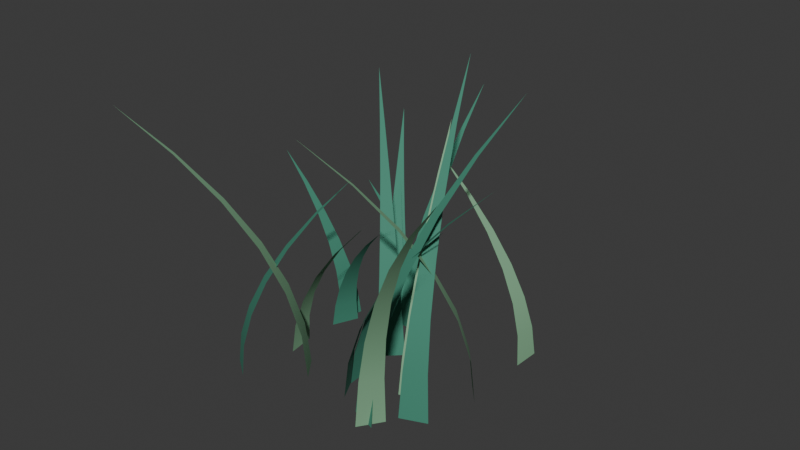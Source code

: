 # Source: oasis_grass.blend  (saved by Blender 5.2.44; exported with 4.5.12 LTS)
import bpy
from mathutils import Matrix  # noqa: F401  (used for matrix-valued properties, if any)

bpy.ops.wm.read_factory_settings(use_empty=True)
scene = bpy.context.scene
scene.name = 'Scene'

# ---- collections
col_collection = bpy.data.collections.new('Collection'); scene.collection.children.link(col_collection)

# ---- materials (node trees are filled in below, after node groups)
mat_leaf___sage = bpy.data.materials.new('Leaf | sage')
mat_leaf___sage.diffuse_color = (0.22, 0.44, 0.26, 1.0)
mat_leaf___jade = bpy.data.materials.new('Leaf | jade')
mat_leaf___jade.diffuse_color = (0.05, 0.24, 0.16, 1.0)

# ---- material node trees
mat_leaf___sage.use_nodes = True; mat_leaf___sage.node_tree.nodes.clear()
_N = mat_leaf___sage.node_tree.nodes; _L = mat_leaf___sage.node_tree.links
n0 = _N.new('ShaderNodeBsdfPrincipled'); n0.name = 'Principled BSDF'; n0.location = (-200, 100)
n0.inputs[0].default_value = (0.22, 0.44, 0.26, 1.0)
n0.inputs[2].default_value = 0.8
n0.inputs[10].default_value = 0.005
n0.inputs[27].default_value = (0.22, 0.44, 0.26, 1.0)
n1 = _N.new('ShaderNodeOutputMaterial'); n1.name = 'Material Output'; n1.location = (200, 100)
_L.new(n0.outputs[0], n1.inputs[0])
n1.is_active_output = True
mat_leaf___jade.use_nodes = True; mat_leaf___jade.node_tree.nodes.clear()
_N = mat_leaf___jade.node_tree.nodes; _L = mat_leaf___jade.node_tree.links
n0 = _N.new('ShaderNodeBsdfPrincipled'); n0.name = 'Principled BSDF'; n0.location = (-200, 100)
n0.inputs[0].default_value = (0.05, 0.24, 0.16, 1.0)
n0.inputs[2].default_value = 0.8
n0.inputs[10].default_value = 0.005
n0.inputs[27].default_value = (0.05, 0.24, 0.16, 1.0)
n1 = _N.new('ShaderNodeOutputMaterial'); n1.name = 'Material Output'; n1.location = (200, 100)
_L.new(n0.outputs[0], n1.inputs[0])
n1.is_active_output = True

# ---- world
world_world = bpy.data.worlds.new('World'); scene.world = world_world
world_world.use_nodes = True; world_world.node_tree.nodes.clear()
_N = world_world.node_tree.nodes; _L = world_world.node_tree.links
n0 = _N.new('ShaderNodeOutputWorld'); n0.name = 'World Output'; n0.location = (200, 100)
n1 = _N.new('ShaderNodeBackground'); n1.name = 'Background'; n1.location = (-200, 100)
n1.inputs[0].default_value = (0.05088, 0.05088, 0.05088, 1.0)
_L.new(n1.outputs[0], n0.inputs[0])
n0.is_active_output = True
world_world.color = (0.05088, 0.05088, 0.05088)
world_world.sun_shadow_jitter_overblur = 0.0

# ---- meshes
me_blade = bpy.data.meshes.new('Blade')
me_blade.from_pydata([(0.132, 0.01812, 0.0), (0.1609, -0.01505, 0.0), (0.1293, 0.01093, 0.06737), (0.1534, -0.01671, 0.06737), (0.1165, -0.005113, 0.1347), (0.1357, -0.02723, 0.1347), (0.09349, -0.03001, 0.2021), (0.1079, -0.04659, 0.2021), (0.06034, -0.06375, 0.2695), (0.06998, -0.07481, 0.2695), (0.01704, -0.1064, 0.3369), (0.02186, -0.1119, 0.3369), (-0.03642, -0.1578, 0.4042), (-0.03642, -0.1578, 0.4042)], [], [(0, 1, 3, 2), (2, 3, 5, 4), (4, 5, 7, 6), (6, 7, 9, 8), (8, 9, 11, 10), (10, 11, 13, 12)])
me_blade.polygons.foreach_set('use_smooth', [True] * 6)
me_blade.materials.append(mat_leaf___sage)
me_blade.update()
me_blade_001 = bpy.data.meshes.new('Blade.001')
me_blade_001.from_pydata([(-0.008268, -0.09279, 0.0), (-0.01011, -0.04883, 0.0), (-0.002722, -0.08889, 0.05704), (-0.004256, -0.05226, 0.05704), (0.01422, -0.08451, 0.1141), (0.013, -0.05521, 0.1141), (0.04257, -0.07966, 0.1711), (0.04165, -0.05768, 0.1711), (0.08231, -0.07432, 0.2282), (0.08169, -0.05967, 0.2282), (0.1334, -0.06851, 0.2852), (0.1331, -0.06119, 0.2852), (0.196, -0.06223, 0.3423), (0.196, -0.06223, 0.3423)], [], [(0, 1, 3, 2), (2, 3, 5, 4), (4, 5, 7, 6), (6, 7, 9, 8), (8, 9, 11, 10), (10, 11, 13, 12)])
me_blade_001.polygons.foreach_set('use_smooth', [True] * 6)
me_blade_001.materials.append(mat_leaf___jade)
me_blade_001.update()
me_blade_002 = bpy.data.meshes.new('Blade.002')
me_blade_002.from_pydata([(-0.01524, 0.08305, 0.0), (-0.05903, 0.07874, 0.0), (-0.01946, 0.0885, 0.05843), (-0.05595, 0.08491, 0.05843), (-0.02483, 0.1056, 0.1169), (-0.05402, 0.1027, 0.1169), (-0.03134, 0.1343, 0.1753), (-0.05323, 0.1322, 0.1753), (-0.03899, 0.1747, 0.2337), (-0.05359, 0.1732, 0.2337), (-0.04779, 0.2266, 0.2922), (-0.05509, 0.2259, 0.2922), (-0.05774, 0.2902, 0.3506), (-0.05774, 0.2902, 0.3506)], [], [(0, 1, 3, 2), (2, 3, 5, 4), (4, 5, 7, 6), (6, 7, 9, 8), (8, 9, 11, 10), (10, 11, 13, 12)])
me_blade_002.polygons.foreach_set('use_smooth', [True] * 6)
me_blade_002.materials.append(mat_leaf___jade)
me_blade_002.update()
me_blade_003 = bpy.data.meshes.new('Blade.003')
me_blade_003.from_pydata([(-0.1336, -0.08773, 0.0), (-0.1397, -0.04416, 0.0), (-0.1295, -0.08346, 0.04656), (-0.1346, -0.04714, 0.04656), (-0.1162, -0.07788, 0.09312), (-0.1203, -0.04883, 0.09312), (-0.09366, -0.07101, 0.1397), (-0.09671, -0.04923, 0.1397), (-0.06189, -0.06285, 0.1862), (-0.06393, -0.04833, 0.1862), (-0.0209, -0.05339, 0.2328), (-0.02192, -0.04613, 0.2328), (0.02931, -0.04264, 0.2794), (0.02931, -0.04264, 0.2794)], [], [(0, 1, 3, 2), (2, 3, 5, 4), (4, 5, 7, 6), (6, 7, 9, 8), (8, 9, 11, 10), (10, 11, 13, 12)])
me_blade_003.polygons.foreach_set('use_smooth', [True] * 6)
me_blade_003.materials.append(mat_leaf___sage)
me_blade_003.update()
me_blade_004 = bpy.data.meshes.new('Blade.004')
me_blade_004.from_pydata([(-0.1455, -0.1812, 0.0), (-0.1807, -0.1549, 0.0), (-0.1455, -0.1751, 0.04913), (-0.1748, -0.1531, 0.04913), (-0.1396, -0.1611, 0.09827), (-0.1631, -0.1435, 0.09827), (-0.1278, -0.1392, 0.1474), (-0.1455, -0.126, 0.1474), (-0.1102, -0.1094, 0.1965), (-0.1219, -0.1006, 0.1965), (-0.08667, -0.07179, 0.2457), (-0.09255, -0.0674, 0.2457), (-0.05728, -0.02629, 0.2948), (-0.05728, -0.02629, 0.2948)], [], [(0, 1, 3, 2), (2, 3, 5, 4), (4, 5, 7, 6), (6, 7, 9, 8), (8, 9, 11, 10), (10, 11, 13, 12)])
me_blade_004.polygons.foreach_set('use_smooth', [True] * 6)
me_blade_004.materials.append(mat_leaf___jade)
me_blade_004.update()
me_blade_005 = bpy.data.meshes.new('Blade.005')
me_blade_005.from_pydata([(-0.09086, 0.1811, 0.0), (-0.09541, 0.1373, 0.0), (-0.09424, 0.1777, 0.03013), (-0.09803, 0.1413, 0.03013), (-0.1036, 0.175, 0.06026), (-0.1066, 0.1458, 0.06026), (-0.119, 0.1729, 0.09039), (-0.1212, 0.151, 0.09039), (-0.1403, 0.1715, 0.1205), (-0.1418, 0.1569, 0.1205), (-0.1677, 0.1706, 0.1506), (-0.1684, 0.1633, 0.1506), (-0.201, 0.1704, 0.1808), (-0.201, 0.1704, 0.1808)], [], [(0, 1, 3, 2), (2, 3, 5, 4), (4, 5, 7, 6), (6, 7, 9, 8), (8, 9, 11, 10), (10, 11, 13, 12)])
me_blade_005.polygons.foreach_set('use_smooth', [True] * 6)
me_blade_005.materials.append(mat_leaf___jade)
me_blade_005.update()
me_blade_006 = bpy.data.meshes.new('Blade.006')
me_blade_006.from_pydata([(-0.09423, -0.08719, 0.0), (-0.06785, -0.1224, 0.0), (-0.09762, -0.09431, 0.06977), (-0.07563, -0.1237, 0.06977), (-0.1122, -0.1098, 0.1395), (-0.09458, -0.1333, 0.1395), (-0.1379, -0.1337, 0.2093), (-0.1247, -0.1513, 0.2093), (-0.1748, -0.1659, 0.2791), (-0.166, -0.1776, 0.2791), (-0.2228, -0.2065, 0.3489), (-0.2184, -0.2123, 0.3489), (-0.282, -0.2554, 0.4186), (-0.282, -0.2554, 0.4186)], [], [(0, 1, 3, 2), (2, 3, 5, 4), (4, 5, 7, 6), (6, 7, 9, 8), (8, 9, 11, 10), (10, 11, 13, 12)])
me_blade_006.polygons.foreach_set('use_smooth', [True] * 6)
me_blade_006.materials.append(mat_leaf___sage)
me_blade_006.update()
me_blade_007 = bpy.data.meshes.new('Blade.007')
me_blade_007.from_pydata([(-0.1386, 0.008695, 0.0), (-0.1207, 0.04885, 0.0), (-0.1338, 0.01054, 0.03677), (-0.1188, 0.044, 0.03677), (-0.1222, 0.009376, 0.07353), (-0.1102, 0.03615, 0.07353), (-0.104, 0.005208, 0.1103), (-0.09496, 0.02529, 0.1103), (-0.07897, -0.001966, 0.1471), (-0.07297, 0.01142, 0.1471), (-0.04727, -0.01215, 0.1838), (-0.04427, -0.005453, 0.1838), (-0.008859, -0.02533, 0.2206), (-0.008859, -0.02533, 0.2206)], [], [(0, 1, 3, 2), (2, 3, 5, 4), (4, 5, 7, 6), (6, 7, 9, 8), (8, 9, 11, 10), (10, 11, 13, 12)])
me_blade_007.polygons.foreach_set('use_smooth', [True] * 6)
me_blade_007.materials.append(mat_leaf___jade)
me_blade_007.update()
me_blade_008 = bpy.data.meshes.new('Blade.008')
me_blade_008.from_pydata([(0.007819, -0.1248, 0.0), (-0.01237, -0.08572, 0.0), (0.01122, -0.1189, 0.05725), (-0.005604, -0.08635, 0.05725), (0.0248, -0.1078, 0.1145), (0.01134, -0.08172, 0.1145), (0.04855, -0.09139, 0.1717), (0.03845, -0.07185, 0.1717), (0.08247, -0.06974, 0.229), (0.07574, -0.05671, 0.229), (0.1266, -0.04284, 0.2862), (0.1232, -0.03633, 0.2862), (0.1808, -0.01069, 0.3435), (0.1808, -0.01069, 0.3435)], [], [(0, 1, 3, 2), (2, 3, 5, 4), (4, 5, 7, 6), (6, 7, 9, 8), (8, 9, 11, 10), (10, 11, 13, 12)])
me_blade_008.polygons.foreach_set('use_smooth', [True] * 6)
me_blade_008.materials.append(mat_leaf___jade)
me_blade_008.update()
me_blade_009 = bpy.data.meshes.new('Blade.009')
me_blade_009.from_pydata([(0.06651, -0.1666, 0.0), (0.09126, -0.1302, 0.0), (0.07513, -0.168, 0.07932), (0.09576, -0.1377, 0.07932), (0.09687, -0.1783, 0.1586), (0.1134, -0.1541, 0.1586), (0.1317, -0.1976, 0.238), (0.1441, -0.1794, 0.238), (0.1797, -0.2258, 0.3173), (0.1879, -0.2137, 0.3173), (0.2408, -0.2629, 0.3966), (0.2449, -0.2569, 0.3966), (0.315, -0.309, 0.4759), (0.315, -0.309, 0.4759)], [], [(0, 1, 3, 2), (2, 3, 5, 4), (4, 5, 7, 6), (6, 7, 9, 8), (8, 9, 11, 10), (10, 11, 13, 12)])
me_blade_009.polygons.foreach_set('use_smooth', [True] * 6)
me_blade_009.materials.append(mat_leaf___sage)
me_blade_009.update()
me_blade_010 = bpy.data.meshes.new('Blade.010')
me_blade_010.from_pydata([(-0.09485, 0.1482, 0.0), (-0.1308, 0.1229, 0.0), (-0.1005, 0.1499, 0.04613), (-0.1305, 0.1287, 0.04613), (-0.1115, 0.1591, 0.09225), (-0.1355, 0.1422, 0.09225), (-0.1277, 0.1758, 0.1384), (-0.1457, 0.1631, 0.1384), (-0.1493, 0.2001, 0.1845), (-0.1613, 0.1917, 0.1845), (-0.1762, 0.2319, 0.2306), (-0.1822, 0.2277, 0.2306), (-0.2084, 0.2713, 0.2768), (-0.2084, 0.2713, 0.2768)], [], [(0, 1, 3, 2), (2, 3, 5, 4), (4, 5, 7, 6), (6, 7, 9, 8), (8, 9, 11, 10), (10, 11, 13, 12)])
me_blade_010.polygons.foreach_set('use_smooth', [True] * 6)
me_blade_010.materials.append(mat_leaf___jade)
me_blade_010.update()
me_blade_011 = bpy.data.meshes.new('Blade.011')
me_blade_011.from_pydata([(0.005399, 0.01573, 0.0), (-0.02607, -0.01502, 0.0), (-0.001709, 0.01776, 0.06418), (-0.02793, -0.007864, 0.06418), (-0.01779, 0.02897, 0.1284), (-0.03877, 0.008469, 0.1284), (-0.04284, 0.04936, 0.1925), (-0.05857, 0.03398, 0.1925), (-0.07685, 0.07893, 0.2567), (-0.08734, 0.06867, 0.2567), (-0.1198, 0.1177, 0.3209), (-0.1251, 0.1125, 0.3209), (-0.1718, 0.1656, 0.3851), (-0.1718, 0.1656, 0.3851)], [], [(0, 1, 3, 2), (2, 3, 5, 4), (4, 5, 7, 6), (6, 7, 9, 8), (8, 9, 11, 10), (10, 11, 13, 12)])
me_blade_011.polygons.foreach_set('use_smooth', [True] * 6)
me_blade_011.materials.append(mat_leaf___jade)
me_blade_011.update()
me_blade_012 = bpy.data.meshes.new('Blade.012')
me_blade_012.from_pydata([(0.1558, 0.1468, 0.0), (0.1543, 0.1028, 0.0), (0.1508, 0.1433, 0.0486), (0.1495, 0.1067, 0.0486), (0.1361, 0.1401, 0.0972), (0.1351, 0.1108, 0.0972), (0.1117, 0.1373, 0.1458), (0.1109, 0.1153, 0.1458), (0.07755, 0.1348, 0.1944), (0.07704, 0.1202, 0.1944), (0.03371, 0.1327, 0.243), (0.03346, 0.1254, 0.243), (-0.01984, 0.1309, 0.2916), (-0.01984, 0.1309, 0.2916)], [], [(0, 1, 3, 2), (2, 3, 5, 4), (4, 5, 7, 6), (6, 7, 9, 8), (8, 9, 11, 10), (10, 11, 13, 12)])
me_blade_012.polygons.foreach_set('use_smooth', [True] * 6)
me_blade_012.materials.append(mat_leaf___sage)
me_blade_012.update()
me_blade_013 = bpy.data.meshes.new('Blade.013')
me_blade_013.from_pydata([(-0.07423, 0.1206, 0.0), (-0.1104, 0.09563, 0.0), (-0.07905, 0.1211, 0.03166), (-0.1092, 0.1003, 0.03166), (-0.08746, 0.1269, 0.06333), (-0.1116, 0.1102, 0.06333), (-0.09947, 0.1378, 0.09499), (-0.1176, 0.1253, 0.09499), (-0.1151, 0.154, 0.1267), (-0.1271, 0.1457, 0.1267), (-0.1343, 0.1754, 0.1583), (-0.1403, 0.1712, 0.1583), (-0.1571, 0.2019, 0.19), (-0.1571, 0.2019, 0.19)], [], [(0, 1, 3, 2), (2, 3, 5, 4), (4, 5, 7, 6), (6, 7, 9, 8), (8, 9, 11, 10), (10, 11, 13, 12)])
me_blade_013.polygons.foreach_set('use_smooth', [True] * 6)
me_blade_013.materials.append(mat_leaf___jade)
me_blade_013.update()
me_blade_014 = bpy.data.meshes.new('Blade.014')
me_blade_014.from_pydata([(-0.1315, 0.06894, 0.0), (-0.1363, 0.02521, 0.0), (-0.136, 0.06575, 0.04138), (-0.14, 0.0293, 0.04138), (-0.1488, 0.06346, 0.08277), (-0.152, 0.0343, 0.08277), (-0.1697, 0.06208, 0.1242), (-0.1721, 0.04021, 0.1242), (-0.1989, 0.0616, 0.1655), (-0.2005, 0.04702, 0.1655), (-0.2364, 0.06203, 0.2069), (-0.2372, 0.05474, 0.2069), (-0.282, 0.06336, 0.2483), (-0.282, 0.06336, 0.2483)], [], [(0, 1, 3, 2), (2, 3, 5, 4), (4, 5, 7, 6), (6, 7, 9, 8), (8, 9, 11, 10), (10, 11, 13, 12)])
me_blade_014.polygons.foreach_set('use_smooth', [True] * 6)
me_blade_014.materials.append(mat_leaf___jade)
me_blade_014.update()
me_blade_015 = bpy.data.meshes.new('Blade.015')
me_blade_015.from_pydata([(0.1037, -0.05149, 0.0), (0.06354, -0.06949, 0.0), (0.09795, -0.04765, 0.05855), (0.06449, -0.06265, 0.05855), (0.08741, -0.03312, 0.1171), (0.06065, -0.04512, 0.1171), (0.07209, -0.007906, 0.1757), (0.05202, -0.01691, 0.1757), (0.05198, 0.02799, 0.2342), (0.03859, 0.02199, 0.2342), (0.02707, 0.07458, 0.2928), (0.02038, 0.07158, 0.2928), (-0.002625, 0.1318, 0.3513), (-0.002625, 0.1318, 0.3513)], [], [(0, 1, 3, 2), (2, 3, 5, 4), (4, 5, 7, 6), (6, 7, 9, 8), (8, 9, 11, 10), (10, 11, 13, 12)])
me_blade_015.polygons.foreach_set('use_smooth', [True] * 6)
me_blade_015.materials.append(mat_leaf___sage)
me_blade_015.update()
me_blade_016 = bpy.data.meshes.new('Blade.016')
me_blade_016.from_pydata([(0.1402, -0.09613, 0.0), (0.09941, -0.1127, 0.0), (0.1339, -0.09053, 0.07538), (0.09997, -0.1043, 0.07538), (0.122, -0.07096, 0.1508), (0.09486, -0.08199, 0.1508), (0.1045, -0.03742, 0.2261), (0.08407, -0.04569, 0.2261), (0.0812, 0.01009, 0.3015), (0.06761, 0.004575, 0.3015), (0.05227, 0.07157, 0.3769), (0.04548, 0.06881, 0.3769), (0.01767, 0.147, 0.4523), (0.01767, 0.147, 0.4523)], [], [(0, 1, 3, 2), (2, 3, 5, 4), (4, 5, 7, 6), (6, 7, 9, 8), (8, 9, 11, 10), (10, 11, 13, 12)])
me_blade_016.polygons.foreach_set('use_smooth', [True] * 6)
me_blade_016.materials.append(mat_leaf___jade)
me_blade_016.update()
me_blade_017 = bpy.data.meshes.new('Blade.017')
me_blade_017.from_pydata([(0.08504, -0.1539, 0.0), (0.04326, -0.1402, 0.0), (0.08383, -0.1459, 0.07258), (0.04901, -0.1344, 0.07258), (0.08717, -0.1241, 0.1452), (0.05932, -0.1149, 0.1452), (0.09507, -0.08846, 0.2178), (0.07418, -0.08157, 0.2178), (0.1075, -0.03906, 0.2903), (0.09358, -0.03446, 0.2903), (0.1245, 0.02412, 0.3629), (0.1175, 0.02642, 0.3629), (0.146, 0.1011, 0.4355), (0.146, 0.1011, 0.4355)], [], [(0, 1, 3, 2), (2, 3, 5, 4), (4, 5, 7, 6), (6, 7, 9, 8), (8, 9, 11, 10), (10, 11, 13, 12)])
me_blade_017.polygons.foreach_set('use_smooth', [True] * 6)
me_blade_017.materials.append(mat_leaf___jade)
me_blade_017.update()

# ---- objects
ob_grass_blade = bpy.data.objects.new('Grass blade', me_blade)
ob_grass_blade_001 = bpy.data.objects.new('Grass blade.001', me_blade_001)
ob_grass_blade_002 = bpy.data.objects.new('Grass blade.002', me_blade_002)
ob_grass_blade_003 = bpy.data.objects.new('Grass blade.003', me_blade_003)
ob_grass_blade_004 = bpy.data.objects.new('Grass blade.004', me_blade_004)
ob_grass_blade_005 = bpy.data.objects.new('Grass blade.005', me_blade_005)
ob_grass_blade_006 = bpy.data.objects.new('Grass blade.006', me_blade_006)
ob_grass_blade_007 = bpy.data.objects.new('Grass blade.007', me_blade_007)
ob_grass_blade_008 = bpy.data.objects.new('Grass blade.008', me_blade_008)
ob_grass_blade_009 = bpy.data.objects.new('Grass blade.009', me_blade_009)
ob_grass_blade_010 = bpy.data.objects.new('Grass blade.010', me_blade_010)
ob_grass_blade_011 = bpy.data.objects.new('Grass blade.011', me_blade_011)
ob_grass_blade_012 = bpy.data.objects.new('Grass blade.012', me_blade_012)
ob_grass_blade_013 = bpy.data.objects.new('Grass blade.013', me_blade_013)
ob_grass_blade_014 = bpy.data.objects.new('Grass blade.014', me_blade_014)
ob_grass_blade_015 = bpy.data.objects.new('Grass blade.015', me_blade_015)
ob_grass_blade_016 = bpy.data.objects.new('Grass blade.016', me_blade_016)
ob_grass_blade_017 = bpy.data.objects.new('Grass blade.017', me_blade_017)

# ---- transforms, parenting, visibility, modifiers, constraints
ob_grass_blade.location = (0.0, 0.0, 0.0)
ob_grass_blade_001.location = (0.0, 0.0, 0.0)
ob_grass_blade_002.location = (0.0, 0.0, 0.0)
ob_grass_blade_003.location = (0.0, 0.0, 0.0)
ob_grass_blade_004.location = (0.0, 0.0, 0.0)
ob_grass_blade_005.location = (0.0, 0.0, 0.0)
ob_grass_blade_006.location = (0.0, 0.0, 0.0)
ob_grass_blade_007.location = (0.0, 0.0, 0.0)
ob_grass_blade_008.location = (0.0, 0.0, 0.0)
ob_grass_blade_009.location = (0.0, 0.0, 0.0)
ob_grass_blade_010.location = (0.0, 0.0, 0.0)
ob_grass_blade_011.location = (0.0, 0.0, 0.0)
ob_grass_blade_012.location = (0.0, 0.0, 0.0)
ob_grass_blade_013.location = (0.0, 0.0, 0.0)
ob_grass_blade_014.location = (0.0, 0.0, 0.0)
ob_grass_blade_015.location = (0.0, 0.0, 0.0)
ob_grass_blade_016.location = (0.0, 0.0, 0.0)
ob_grass_blade_017.location = (0.0, 0.0, 0.0)

# ---- collection membership
col_collection.objects.link(ob_grass_blade)
col_collection.objects.link(ob_grass_blade_001)
col_collection.objects.link(ob_grass_blade_002)
col_collection.objects.link(ob_grass_blade_003)
col_collection.objects.link(ob_grass_blade_004)
col_collection.objects.link(ob_grass_blade_005)
col_collection.objects.link(ob_grass_blade_006)
col_collection.objects.link(ob_grass_blade_007)
col_collection.objects.link(ob_grass_blade_008)
col_collection.objects.link(ob_grass_blade_009)
col_collection.objects.link(ob_grass_blade_010)
col_collection.objects.link(ob_grass_blade_011)
col_collection.objects.link(ob_grass_blade_012)
col_collection.objects.link(ob_grass_blade_013)
col_collection.objects.link(ob_grass_blade_014)
col_collection.objects.link(ob_grass_blade_015)
col_collection.objects.link(ob_grass_blade_016)
col_collection.objects.link(ob_grass_blade_017)

# ---- scene / render settings (as saved in the file)
scene.frame_start = 1; scene.frame_end = 250; scene.frame_set(1)
scene.render.engine = 'BLENDER_EEVEE_NEXT'
scene.render.bake_bias = 0.0
scene.render.bake_samples = 0
scene.render.compositor_device = 'GPU'
scene.eevee.use_volume_custom_range = False
scene.eevee.fast_gi_thickness_near = 0.1
scene.eevee.fast_gi_thickness_far = 0.0
scene.eevee.ray_tracing_options.screen_trace_thickness = 0.1
bpy.context.view_layer.update()

# ---- added for rendering (the .blend has no active camera and no usable light): camera, sun
cam_auto = bpy.data.cameras.new('AutoCamera')
cam_auto.lens = 50.0
cam_auto.sensor_width = 36.0
cam_auto.clip_end = 1000.0
ob_auto_camera = bpy.data.objects.new('AutoCamera', cam_auto)
scene.collection.objects.link(ob_auto_camera)
ob_auto_camera.location = (0.91446, -1.08693, 0.956336)
ob_auto_camera.rotation_euler = (1.09748, -7.21219e-08, 0.694738)
scene.camera = ob_auto_camera
light_auto_sun = bpy.data.lights.new('AutoSun', 'SUN')
light_auto_sun.energy = 3.0
light_auto_sun.angle = 0.0523599
ob_auto_sun = bpy.data.objects.new('AutoSun', light_auto_sun)
scene.collection.objects.link(ob_auto_sun)
ob_auto_sun.rotation_euler = (0.872665, 0.174533, 0.523599)
bpy.context.view_layer.update()
